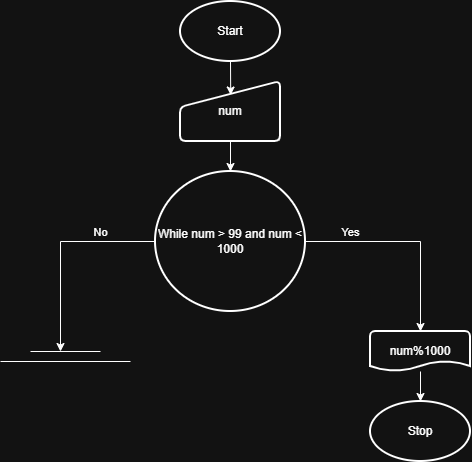

The diagram above was exported from draw.io. Its source (the exported page's mxGraphModel, read from the mxfile embedded in the PNG):
<mxGraphModel dx="928" dy="530" grid="1" gridSize="10" guides="1" tooltips="1" connect="1" arrows="1" fold="1" page="1" pageScale="1" pageWidth="850" pageHeight="1100" math="0" shadow="0">
  <root>
    <mxCell id="0" />
    <mxCell id="1" parent="0" />
    <mxCell id="T6oKjrNTzhCyLL0lbS-5-1" parent="1" style="strokeWidth=2;html=1;shape=mxgraph.flowchart.start_1;whiteSpace=wrap;" value="Start" vertex="1">
      <mxGeometry height="60" width="100" x="390" y="20" as="geometry" />
    </mxCell>
    <mxCell id="T6oKjrNTzhCyLL0lbS-5-2" parent="1" style="strokeWidth=2;html=1;shape=mxgraph.flowchart.start_1;whiteSpace=wrap;" value="Stop" vertex="1">
      <mxGeometry height="60" width="100" x="580" y="420" as="geometry" />
    </mxCell>
    <mxCell id="T6oKjrNTzhCyLL0lbS-5-3" parent="1" style="html=1;strokeWidth=2;shape=manualInput;whiteSpace=wrap;rounded=1;size=26;arcSize=11;" value="num" vertex="1">
      <mxGeometry height="60" width="100" x="390" y="100" as="geometry" />
    </mxCell>
    <mxCell id="T6oKjrNTzhCyLL0lbS-5-4" edge="1" parent="1" source="T6oKjrNTzhCyLL0lbS-5-1" style="edgeStyle=orthogonalEdgeStyle;rounded=0;orthogonalLoop=1;jettySize=auto;html=1;exitX=0.5;exitY=1;exitDx=0;exitDy=0;exitPerimeter=0;entryX=0.502;entryY=0.225;entryDx=0;entryDy=0;entryPerimeter=0;" target="T6oKjrNTzhCyLL0lbS-5-3">
      <mxGeometry relative="1" as="geometry" />
    </mxCell>
    <mxCell id="T6oKjrNTzhCyLL0lbS-5-9" edge="1" parent="1" style="edgeStyle=orthogonalEdgeStyle;rounded=0;orthogonalLoop=1;jettySize=auto;html=1;">
      <mxGeometry relative="1" as="geometry">
        <Array as="points">
          <mxPoint x="370" y="280" />
          <mxPoint x="370" y="260" />
          <mxPoint x="270" y="260" />
        </Array>
        <mxPoint x="375" y="280" as="sourcePoint" />
        <mxPoint x="270" y="370" as="targetPoint" />
      </mxGeometry>
    </mxCell>
    <mxCell id="T6oKjrNTzhCyLL0lbS-5-10" connectable="0" parent="T6oKjrNTzhCyLL0lbS-5-9" style="edgeLabel;html=1;align=center;verticalAlign=middle;resizable=0;points=[];" value="No" vertex="1">
      <mxGeometry relative="1" x="-0.2647" y="2" as="geometry">
        <mxPoint y="-12" as="offset" />
      </mxGeometry>
    </mxCell>
    <mxCell id="T6oKjrNTzhCyLL0lbS-5-5" parent="1" style="strokeWidth=2;html=1;shape=mxgraph.flowchart.start_2;whiteSpace=wrap;" value="While num &amp;gt; 99 and num &amp;lt; 1000" vertex="1">
      <mxGeometry height="140" width="150" x="365" y="190" as="geometry" />
    </mxCell>
    <mxCell id="T6oKjrNTzhCyLL0lbS-5-6" edge="1" parent="1" source="T6oKjrNTzhCyLL0lbS-5-3" style="edgeStyle=orthogonalEdgeStyle;rounded=0;orthogonalLoop=1;jettySize=auto;html=1;exitX=0.5;exitY=1;exitDx=0;exitDy=0;entryX=0.5;entryY=0;entryDx=0;entryDy=0;entryPerimeter=0;" target="T6oKjrNTzhCyLL0lbS-5-5">
      <mxGeometry relative="1" as="geometry" />
    </mxCell>
    <mxCell id="T6oKjrNTzhCyLL0lbS-5-7" edge="1" parent="1" style="endArrow=none;html=1;rounded=0;" value="">
      <mxGeometry height="50" relative="1" width="50" as="geometry">
        <mxPoint x="240" y="370" as="sourcePoint" />
        <mxPoint x="310" y="370" as="targetPoint" />
      </mxGeometry>
    </mxCell>
    <mxCell id="T6oKjrNTzhCyLL0lbS-5-8" edge="1" parent="1" style="endArrow=none;html=1;rounded=0;" value="">
      <mxGeometry height="50" relative="1" width="50" as="geometry">
        <mxPoint x="210" y="380" as="sourcePoint" />
        <mxPoint x="340" y="380" as="targetPoint" />
      </mxGeometry>
    </mxCell>
    <mxCell id="T6oKjrNTzhCyLL0lbS-5-11" parent="1" style="strokeWidth=2;html=1;shape=mxgraph.flowchart.document2;whiteSpace=wrap;size=0.25;" value="num%1000" vertex="1">
      <mxGeometry height="40" width="100" x="580" y="350" as="geometry" />
    </mxCell>
    <mxCell id="T6oKjrNTzhCyLL0lbS-5-12" edge="1" parent="1" source="T6oKjrNTzhCyLL0lbS-5-5" style="edgeStyle=orthogonalEdgeStyle;rounded=0;orthogonalLoop=1;jettySize=auto;html=1;exitX=1;exitY=0.5;exitDx=0;exitDy=0;exitPerimeter=0;entryX=0.5;entryY=0;entryDx=0;entryDy=0;entryPerimeter=0;" target="T6oKjrNTzhCyLL0lbS-5-11">
      <mxGeometry relative="1" as="geometry" />
    </mxCell>
    <mxCell id="T6oKjrNTzhCyLL0lbS-5-14" connectable="0" parent="T6oKjrNTzhCyLL0lbS-5-12" style="edgeLabel;html=1;align=center;verticalAlign=middle;resizable=0;points=[];" value="Yes" vertex="1">
      <mxGeometry relative="1" x="-0.5677" y="-2" as="geometry">
        <mxPoint y="-12" as="offset" />
      </mxGeometry>
    </mxCell>
    <mxCell id="T6oKjrNTzhCyLL0lbS-5-13" edge="1" parent="1" source="T6oKjrNTzhCyLL0lbS-5-11" style="edgeStyle=orthogonalEdgeStyle;rounded=0;orthogonalLoop=1;jettySize=auto;html=1;entryX=0.5;entryY=0;entryDx=0;entryDy=0;entryPerimeter=0;" target="T6oKjrNTzhCyLL0lbS-5-2">
      <mxGeometry relative="1" as="geometry" />
    </mxCell>
  </root>
</mxGraphModel>